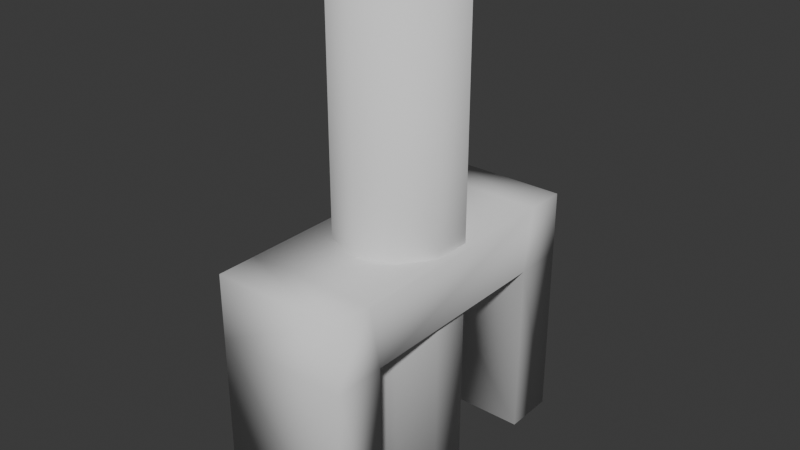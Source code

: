 # Source: narcan.blend  (saved by Blender 4.0.36; exported with 4.5.12 LTS)
import bpy
from mathutils import Matrix  # noqa: F401  (used for matrix-valued properties, if any)

bpy.ops.wm.read_factory_settings(use_empty=True)
scene = bpy.context.scene
scene.name = 'Scene'

# ---- collections
col_collection = bpy.data.collections.new('Collection'); scene.collection.children.link(col_collection)

# ---- world
world_world = bpy.data.worlds.new('World'); scene.world = world_world
world_world.use_nodes = True; world_world.node_tree.nodes.clear()
_N = world_world.node_tree.nodes; _L = world_world.node_tree.links
n0 = _N.new('ShaderNodeOutputWorld'); n0.name = 'World Output'; n0.location = (300, 300)
n1 = _N.new('ShaderNodeBackground'); n1.name = 'Background'; n1.location = (10, 300)
n1.inputs[0].default_value = (0.05088, 0.05088, 0.05088, 1.0)
_L.new(n1.outputs[0], n0.inputs[0])
n0.is_active_output = True
world_world.color = (0.05088, 0.05088, 0.05088)
world_world.use_sun_shadow = False
world_world.sun_shadow_jitter_overblur = 0.0

# ---- meshes
me_cube_001 = bpy.data.meshes.new('Cube.001')
me_cube_001.from_pydata([(0.07819, 0.1377, 0.006363), (0.07819, 0.124, -0.0695), (0.07819, -0.1377, 0.006363), (0.07819, -0.124, -0.0695), (-0.07819, 0.1377, 0.006363), (-0.07819, 0.124, -0.0695), (-0.07819, -0.1377, 0.006363), (-0.07819, -0.124, -0.0695), (0.07819, 0.1856, 0.006363), (0.07819, 0.1856, -0.0695), (0.07819, -0.1856, -0.0695), (0.07819, -0.1856, 0.006363), (-0.07819, -0.1856, 0.006363), (-0.07819, -0.1856, -0.0695), (-0.07819, 0.1856, -0.0695), (-0.07819, 0.1856, 0.006363), (0.07819, -0.124, -0.2828), (-0.07819, -0.124, -0.2828), (-0.07819, 0.124, -0.2828), (0.07819, 0.124, -0.2828), (0.07819, -0.1856, -0.2828), (-0.07819, -0.1856, -0.2828), (-0.07819, 0.1856, -0.2828), (0.07819, 0.1856, -0.2828), (0.0, 0.0736, -0.2883), (0.0, 0.0736, 0.3157), (0.04326, 0.05955, -0.2883), (0.04326, 0.05955, 0.3157), (0.07, 0.02275, -0.2883), (0.07, 0.02275, 0.3157), (0.07, -0.02275, -0.2883), (0.07, -0.02275, 0.3157), (0.04326, -0.05955, -0.2883), (0.04326, -0.05955, 0.3157), (0.0, -0.0736, -0.2883), (0.0, -0.0736, 0.3157), (-0.04326, -0.05955, -0.2883), (-0.04326, -0.05955, 0.3157), (-0.07, -0.02275, -0.2883), (-0.07, -0.02275, 0.3157), (-0.07, 0.02275, -0.2883), (-0.07, 0.02275, 0.3157), (-0.04326, 0.05955, -0.2883), (-0.04326, 0.05955, 0.3157)], [], [(0, 2, 3, 1), (4, 15, 14, 5), (6, 4, 5, 7), (1, 19, 23, 9), (2, 0, 4, 6), (7, 5, 1, 3), (11, 12, 13, 10), (15, 8, 9, 14), (5, 18, 19, 1), (2, 11, 10, 3), (1, 9, 8, 0), (0, 8, 15, 4), (7, 13, 12, 6), (6, 12, 11, 2), (18, 22, 23, 19), (16, 20, 21, 17), (3, 16, 17, 7), (7, 17, 21, 13), (14, 22, 18, 5), (9, 23, 22, 14), (13, 21, 20, 10), (10, 20, 16, 3), (24, 25, 27, 26), (26, 27, 29, 28), (28, 29, 31, 30), (30, 31, 33, 32), (32, 33, 35, 34), (34, 35, 37, 36), (36, 37, 39, 38), (38, 39, 41, 40), (27, 25, 43, 41, 39, 37, 35, 33, 31, 29), (40, 41, 43, 42), (42, 43, 25, 24), (24, 26, 28, 30, 32, 34, 36, 38, 40, 42)])
me_cube_001.polygons.foreach_set('use_smooth', [True] * 34)
_uv = me_cube_001.uv_layers.new(name='UVMap')
_uv.uv.foreach_set('vector', [0.375, 0.0, 0.375, 0.25, 0.625, 0.25, 0.625, 0.0, 0.375, 0.75, 0.375, 0.75, 0.625, 0.75, 0.625, 0.75, 0.375, 0.5, 0.375, 0.75, 0.625, 0.75, 0.625, 0.5, 0.625, 0.0, 0.625, 0.0, 0.625, 0.0, 0.625, 0.0, 0.125, 0.5, 0.125, 0.75, 0.375, 0.75, 0.375, 0.5, 0.625, 0.5, 0.625, 0.75, 0.875, 0.75, 0.875, 0.5, 0.375, 0.25, 0.375, 0.5, 0.625, 0.5, 0.625, 0.25, 0.375, 0.75, 0.375, 1.0, 0.625, 1.0, 0.625, 0.75, 0.625, 0.75, 0.625, 0.75, 0.875, 0.75, 0.875, 0.75, 0.375, 0.25, 0.375, 0.25, 0.625, 0.25, 0.625, 0.25, 0.625, 0.0, 0.625, 0.0, 0.375, 0.0, 0.375, 0.0, 0.125, 0.75, 0.125, 0.75, 0.375, 0.75, 0.375, 0.75, 0.625, 0.5, 0.625, 0.5, 0.375, 0.5, 0.375, 0.5, 0.375, 0.5, 0.375, 0.5, 0.125, 0.5, 0.125, 0.5, 0.625, 0.75, 0.625, 0.75, 0.875, 0.75, 0.875, 0.75, 0.875, 0.5, 0.875, 0.5, 0.625, 0.5, 0.625, 0.5, 0.875, 0.5, 0.875, 0.5, 0.625, 0.5, 0.625, 0.5, 0.625, 0.5, 0.625, 0.5, 0.625, 0.5, 0.625, 0.5, 0.625, 0.75, 0.625, 0.75, 0.625, 0.75, 0.625, 0.75, 0.625, 1.0, 0.625, 1.0, 0.625, 0.75, 0.625, 0.75, 0.625, 0.5, 0.625, 0.5, 0.625, 0.25, 0.625, 0.25, 0.625, 0.25, 0.625, 0.25, 0.625, 0.25, 0.625, 0.25, 1.0, 0.5, 1.0, 1.0, 0.9, 1.0, 0.9, 0.5, 0.9, 0.5, 0.9, 1.0, 0.8, 1.0, 0.8, 0.5, 0.8, 0.5, 0.8, 1.0, 0.7, 1.0, 0.7, 0.5, 0.7, 0.5, 0.7, 1.0, 0.6, 1.0, 0.6, 0.5, 0.6, 0.5, 0.6, 1.0, 0.5, 1.0, 0.5, 0.5, 0.5, 0.5, 0.5, 1.0, 0.4, 1.0, 0.4, 0.5, 0.4, 0.5, 0.4, 1.0, 0.3, 1.0, 0.3, 0.5, 0.3, 0.5, 0.3, 1.0, 0.2, 1.0, 0.2, 0.5, 0.3911, 0.4442, 0.25, 0.49, 0.1089, 0.4442, 0.02175, 0.3242, 0.02175, 0.1758, 0.1089, 0.05584, 0.25, 0.01, 0.3911, 0.05584, 0.4783, 0.1758, 0.4783, 0.3242, 0.2, 0.5, 0.2, 1.0, 0.1, 1.0, 0.1, 0.5, 0.1, 0.5, 0.1, 1.0, -7.451e-08, 1.0, -7.451e-08, 0.5, 0.75, 0.49, 0.8911, 0.4442, 0.9783, 0.3242, 0.9783, 0.1758, 0.8911, 0.05584, 0.75, 0.01, 0.6089, 0.05584, 0.5217, 0.1758, 0.5217, 0.3242, 0.6089, 0.4442])
me_cube_001.update()

# ---- objects
ob_cube = bpy.data.objects.new('Cube', me_cube_001)

# ---- transforms, parenting, visibility, modifiers, constraints
ob_cube.location = (0.0, 0.0, 0.0)

# ---- collection membership
col_collection.objects.link(ob_cube)

# ---- scene / render settings (as saved in the file)
scene.frame_start = 1; scene.frame_end = 250; scene.frame_set(1)
scene.render.engine = 'BLENDER_EEVEE_NEXT'
scene.cycles.sampling_pattern = 'TABULATED_SOBOL'
bpy.context.view_layer.update()

# ---- added for rendering (the .blend has no active camera and no usable light): camera, sun
cam_auto = bpy.data.cameras.new('AutoCamera')
cam_auto.lens = 50.0
cam_auto.sensor_width = 36.0
cam_auto.clip_end = 1000.0
ob_auto_camera = bpy.data.objects.new('AutoCamera', cam_auto)
scene.collection.objects.link(ob_auto_camera)
ob_auto_camera.location = (0.671699, -0.806039, 0.551014)
ob_auto_camera.rotation_euler = (1.09748, -7.21219e-08, 0.694738)
scene.camera = ob_auto_camera
light_auto_sun = bpy.data.lights.new('AutoSun', 'SUN')
light_auto_sun.energy = 3.0
light_auto_sun.angle = 0.0523599
ob_auto_sun = bpy.data.objects.new('AutoSun', light_auto_sun)
scene.collection.objects.link(ob_auto_sun)
ob_auto_sun.rotation_euler = (0.872665, 0.174533, 0.523599)
bpy.context.view_layer.update()
